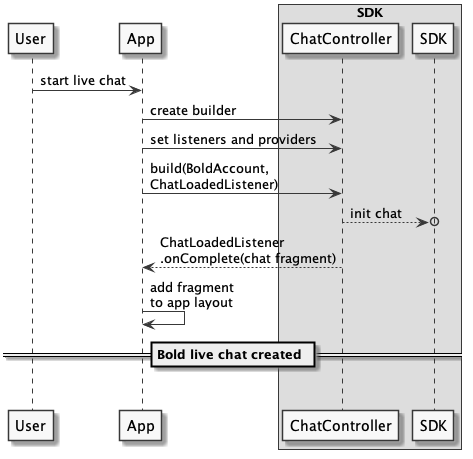

The diagram above was rendered by PlantUML. Its source (embedded in the PNG):
@startuml

skinparam monochrome true

participant User
participant App
box SDK
participant ChatController
participant SDK


User -> App: start live chat
App -> ChatController: create builder
App -> ChatController: set listeners and providers
App -> ChatController: build(BoldAccount,\nChatLoadedListener)

ChatController -->o SDK: init chat
ChatController --> App: ChatLoadedListener\n.onComplete(chat fragment)
App -> App:  add fragment\nto app layout

== Bold live chat created ==
|||
@enduml